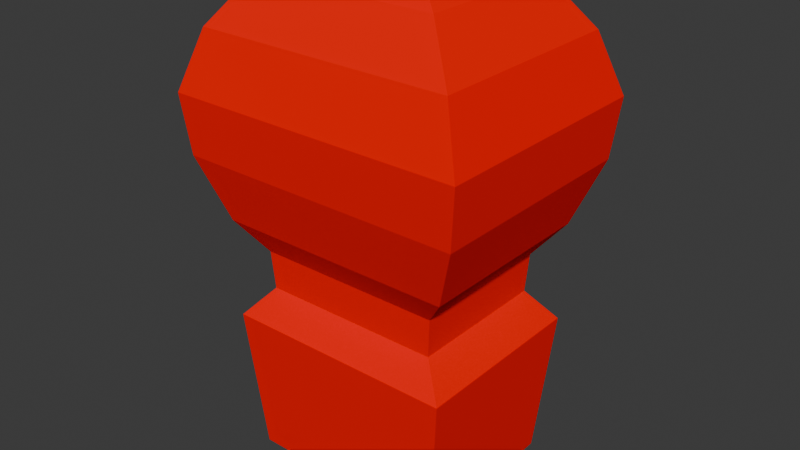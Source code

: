 # Source: boxingglovesbad.blend  (saved by Blender 4.1.24; exported with 4.5.12 LTS)
import bpy
from mathutils import Matrix  # noqa: F401  (used for matrix-valued properties, if any)

bpy.ops.wm.read_factory_settings(use_empty=True)
scene = bpy.context.scene
scene.name = 'Scene'

# ---- collections
col_collection = bpy.data.collections.new('Collection'); scene.collection.children.link(col_collection)

# ---- materials (node trees are filled in below, after node groups)
mat_material = bpy.data.materials.new('Material')
mat_material.alpha_threshold = 0.0
mat_material.use_transparent_shadow = False
mat_material.diffuse_color = (1.0, 0.0, 0.0, 1.0)
mat_material.roughness = 0.5
mat_material.line_color = (0.0, 0.0, 0.0, 1.0)

# ---- material node trees

# ---- world
world_world = bpy.data.worlds.new('World'); scene.world = world_world
world_world.use_nodes = True; world_world.node_tree.nodes.clear()
_N = world_world.node_tree.nodes; _L = world_world.node_tree.links
n0 = _N.new('ShaderNodeOutputWorld'); n0.name = 'World Output'; n0.location = (300, 300)
n1 = _N.new('ShaderNodeBackground'); n1.name = 'Background'; n1.location = (10, 300)
n1.inputs[0].default_value = (0.05088, 0.05088, 0.05088, 1.0)
_L.new(n1.outputs[0], n0.inputs[0])
n0.is_active_output = True
world_world.color = (0.05088, 0.05088, 0.05088)
world_world.use_sun_shadow = False
world_world.sun_shadow_jitter_overblur = 0.0

# ---- meshes
me_cube = bpy.data.meshes.new('Cube')
me_cube.from_pydata([(0.9583, 0.7603, 0.7669), (0.8468, 0.6718, -0.4481), (0.9583, -0.7603, 0.7669), (0.8468, -0.6718, -0.4481), (-0.9583, 0.7603, 0.7669), (-0.8468, 0.6718, -0.4481), (-0.9583, -0.7603, 0.7669), (-0.8468, -0.6718, -0.4481), (0.7667, -0.6083, 1.326), (-0.7667, -0.6083, 1.326), (0.7667, 0.6083, 1.326), (-0.7667, 0.6083, 1.326), (0.9755, -0.774, 1.588), (-0.9755, -0.774, 1.588), (0.9755, 0.774, 1.588), (-0.9755, 0.774, 1.588), (1.174, -0.9316, 2.113), (-1.174, -0.9316, 2.113), (1.174, 0.9316, 2.113), (-1.174, 0.9316, 2.113), (1.057, -0.8385, 3.075), (-1.057, -0.8385, 3.075), (1.057, 0.8385, 3.075), (-1.057, 0.8385, 3.075), (0.7609, -0.6037, 3.451), (-0.7609, -0.6037, 3.451), (0.7609, 0.6037, 3.451), (-0.7609, 0.6037, 3.451), (-1.227, -0.9736, 2.594), (-1.227, 0.9736, 2.594), (1.227, -0.9736, 2.594), (1.227, 0.9736, 2.594), (0.5859, -0.4648, 3.573), (-0.5859, -0.4648, 3.573), (0.5859, 0.4648, 3.573), (-0.5859, 0.4648, 3.573), (-0.7449, 0.591, 1.01), (0.7449, 0.591, 1.01), (0.7449, -0.591, 1.01), (-0.7449, -0.591, 1.01)], [], [(37, 36, 11, 10), (3, 2, 6, 7), (7, 6, 4, 5), (5, 1, 3, 7), (1, 0, 2, 3), (5, 4, 0, 1), (10, 11, 15, 14), (39, 38, 8, 9), (36, 39, 9, 11), (38, 37, 10, 8), (12, 14, 18, 16), (8, 10, 14, 12), (11, 9, 13, 15), (9, 8, 12, 13), (29, 28, 21, 23), (15, 13, 17, 19), (13, 12, 16, 17), (14, 15, 19, 18), (22, 23, 27, 26), (28, 30, 20, 21), (31, 29, 23, 22), (30, 31, 22, 20), (26, 27, 35, 34), (20, 22, 26, 24), (23, 21, 25, 27), (21, 20, 24, 25), (16, 18, 31, 30), (18, 19, 29, 31), (17, 16, 30, 28), (19, 17, 28, 29), (34, 35, 33, 32), (24, 26, 34, 32), (27, 25, 33, 35), (25, 24, 32, 33), (2, 0, 37, 38), (4, 6, 39, 36), (6, 2, 38, 39), (0, 4, 36, 37)])
_uv = me_cube.uv_layers.new(name='UVMap')
_uv.uv.foreach_set('vector', [0.625, 0.5, 0.625, 0.25, 0.625, 0.25, 0.625, 0.5, 0.375, 0.75, 0.625, 0.75, 0.625, 1.0, 0.375, 1.0, 0.375, 0.0, 0.625, 0.0, 0.625, 0.25, 0.375, 0.25, 0.125, 0.5, 0.375, 0.5, 0.375, 0.75, 0.125, 0.75, 0.375, 0.5, 0.625, 0.5, 0.625, 0.75, 0.375, 0.75, 0.375, 0.25, 0.625, 0.25, 0.625, 0.5, 0.375, 0.5, 0.625, 0.5, 0.625, 0.25, 0.625, 0.25, 0.625, 0.5, 0.625, 1.0, 0.625, 0.75, 0.625, 0.75, 0.625, 1.0, 0.625, 0.25, 0.625, 0.0, 0.625, 0.0, 0.625, 0.25, 0.625, 0.75, 0.625, 0.5, 0.625, 0.5, 0.625, 0.75, 0.625, 0.75, 0.625, 0.5, 0.625, 0.5, 0.625, 0.75, 0.625, 0.75, 0.625, 0.5, 0.625, 0.5, 0.625, 0.75, 0.625, 0.25, 0.625, 0.0, 0.625, 0.0, 0.625, 0.25, 0.625, 1.0, 0.625, 0.75, 0.625, 0.75, 0.625, 1.0, 0.625, 0.25, 0.625, 0.0, 0.625, 0.0, 0.625, 0.25, 0.625, 0.25, 0.625, 0.0, 0.625, 0.0, 0.625, 0.25, 0.625, 1.0, 0.625, 0.75, 0.625, 0.75, 0.625, 1.0, 0.625, 0.5, 0.625, 0.25, 0.625, 0.25, 0.625, 0.5, 0.625, 0.5, 0.625, 0.25, 0.625, 0.25, 0.625, 0.5, 0.625, 1.0, 0.625, 0.75, 0.625, 0.75, 0.625, 1.0, 0.625, 0.5, 0.625, 0.25, 0.625, 0.25, 0.625, 0.5, 0.625, 0.75, 0.625, 0.5, 0.625, 0.5, 0.625, 0.75, 0.625, 0.5, 0.625, 0.25, 0.625, 0.25, 0.625, 0.5, 0.625, 0.75, 0.625, 0.5, 0.625, 0.5, 0.625, 0.75, 0.625, 0.25, 0.625, 0.0, 0.625, 0.0, 0.625, 0.25, 0.625, 1.0, 0.625, 0.75, 0.625, 0.75, 0.625, 1.0, 0.625, 0.75, 0.625, 0.5, 0.625, 0.5, 0.625, 0.75, 0.625, 0.5, 0.625, 0.25, 0.625, 0.25, 0.625, 0.5, 0.625, 1.0, 0.625, 0.75, 0.625, 0.75, 0.625, 1.0, 0.625, 0.25, 0.625, 0.0, 0.625, 0.0, 0.625, 0.25, 0.625, 0.5, 0.875, 0.5, 0.875, 0.75, 0.625, 0.75, 0.625, 0.75, 0.625, 0.5, 0.625, 0.5, 0.625, 0.75, 0.625, 0.25, 0.625, 0.0, 0.625, 0.0, 0.625, 0.25, 0.625, 1.0, 0.625, 0.75, 0.625, 0.75, 0.625, 1.0, 0.625, 0.75, 0.625, 0.5, 0.625, 0.5, 0.625, 0.75, 0.625, 0.25, 0.625, 0.0, 0.625, 0.0, 0.625, 0.25, 0.625, 1.0, 0.625, 0.75, 0.625, 0.75, 0.625, 1.0, 0.625, 0.5, 0.625, 0.25, 0.625, 0.25, 0.625, 0.5])
me_cube.materials.append(mat_material)
me_cube.use_mirror_vertex_groups = False
me_cube.update()

# ---- objects
ob_cube = bpy.data.objects.new('Cube', me_cube)

# ---- transforms, parenting, visibility, modifiers, constraints
ob_cube.location = (0.0, 0.0, 0.0)
ob_cube.lock_rotations_4d = False
ob_cube.empty_display_type = 'ARROWS'
ob_cube.lineart.crease_threshold = 0.0

# ---- collection membership
col_collection.objects.link(ob_cube)

# ---- scene / render settings (as saved in the file)
scene.frame_start = 1; scene.frame_end = 250; scene.frame_set(1)
scene.render.engine = 'BLENDER_EEVEE_NEXT'
scene.cycles.sampling_pattern = 'TABULATED_SOBOL'
scene.eevee.ray_tracing_options.trace_max_roughness = 0.0
bpy.context.view_layer.update()

# ---- added for rendering (the .blend has no active camera and no usable light): camera, sun
cam_auto = bpy.data.cameras.new('AutoCamera')
cam_auto.lens = 50.0
cam_auto.sensor_width = 36.0
cam_auto.clip_end = 1000.0
ob_auto_camera = bpy.data.objects.new('AutoCamera', cam_auto)
scene.collection.objects.link(ob_auto_camera)
ob_auto_camera.location = (4.71604, -5.65924, 5.3352)
ob_auto_camera.rotation_euler = (1.09748, -7.21219e-08, 0.694738)
scene.camera = ob_auto_camera
light_auto_sun = bpy.data.lights.new('AutoSun', 'SUN')
light_auto_sun.energy = 3.0
light_auto_sun.angle = 0.0523599
ob_auto_sun = bpy.data.objects.new('AutoSun', light_auto_sun)
scene.collection.objects.link(ob_auto_sun)
ob_auto_sun.rotation_euler = (0.872665, 0.174533, 0.523599)
bpy.context.view_layer.update()
